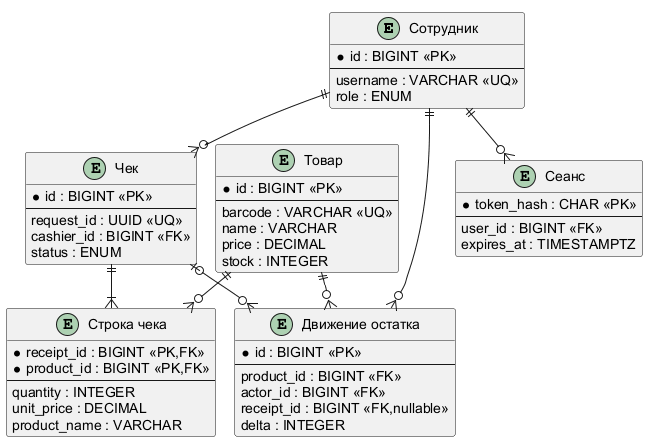

The diagram above was rendered by PlantUML. Its source (embedded in the PNG):
@startuml
!pragma layout smetana
skinparam defaultFontName Arial
skinparam linetype ortho
entity "Сотрудник" as u {
* id : BIGINT <<PK>>
--
username : VARCHAR <<UQ>>
role : ENUM
}
entity "Товар" as p {
* id : BIGINT <<PK>>
--
barcode : VARCHAR <<UQ>>
name : VARCHAR
price : DECIMAL
stock : INTEGER
}
entity "Чек" as r {
* id : BIGINT <<PK>>
--
request_id : UUID <<UQ>>
cashier_id : BIGINT <<FK>>
status : ENUM
}
entity "Строка чека" as i {
* receipt_id : BIGINT <<PK,FK>>
* product_id : BIGINT <<PK,FK>>
--
quantity : INTEGER
unit_price : DECIMAL
product_name : VARCHAR
}
entity "Движение остатка" as m {
* id : BIGINT <<PK>>
--
product_id : BIGINT <<FK>>
actor_id : BIGINT <<FK>>
receipt_id : BIGINT <<FK,nullable>>
delta : INTEGER
}
entity "Сеанс" as s {
* token_hash : CHAR <<PK>>
--
user_id : BIGINT <<FK>>
expires_at : TIMESTAMPTZ
}
u ||--o{ r
r ||--|{ i
p ||--o{ i
p ||--o{ m
u ||--o{ m
r |o--o{ m
u ||--o{ s
@enduml